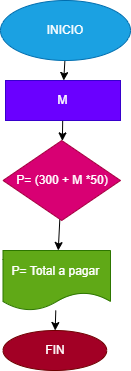

The diagram above was exported from draw.io. Its source (the exported page's mxGraphModel, read from the mxfile embedded in the PNG):
<mxGraphModel dx="558" dy="470" grid="1" gridSize="10" guides="1" tooltips="1" connect="1" arrows="1" fold="1" page="1" pageScale="1" pageWidth="827" pageHeight="1169" math="0" shadow="0">
  <root>
    <mxCell id="0" />
    <mxCell id="1" parent="0" />
    <mxCell id="6" value="" style="edgeStyle=none;html=1;" parent="1" source="2" target="5" edge="1">
      <mxGeometry relative="1" as="geometry" />
    </mxCell>
    <mxCell id="2" value="INICIO" style="ellipse;whiteSpace=wrap;html=1;fillColor=#1ba1e2;fontColor=#ffffff;strokeColor=#006EAF;" parent="1" vertex="1">
      <mxGeometry x="200" y="20" width="130" height="60" as="geometry" />
    </mxCell>
    <mxCell id="8" value="" style="edgeStyle=none;html=1;" parent="1" source="5" target="7" edge="1">
      <mxGeometry relative="1" as="geometry" />
    </mxCell>
    <mxCell id="5" value="M" style="whiteSpace=wrap;html=1;fillColor=#6a00ff;fontColor=#ffffff;strokeColor=#3700CC;" parent="1" vertex="1">
      <mxGeometry x="205" y="100" width="115" height="40" as="geometry" />
    </mxCell>
    <mxCell id="10" value="" style="edgeStyle=none;html=1;" parent="1" source="7" target="9" edge="1">
      <mxGeometry relative="1" as="geometry" />
    </mxCell>
    <mxCell id="7" value="P= (300 + M *50)" style="rhombus;whiteSpace=wrap;html=1;fillColor=#d80073;fontColor=#ffffff;strokeColor=#A50040;" parent="1" vertex="1">
      <mxGeometry x="202.5" y="160" width="117.5" height="80" as="geometry" />
    </mxCell>
    <mxCell id="12" value="" style="edgeStyle=none;html=1;" parent="1" source="9" target="11" edge="1">
      <mxGeometry relative="1" as="geometry" />
    </mxCell>
    <mxCell id="9" value="P= Total a pagar&amp;nbsp;" style="shape=document;whiteSpace=wrap;html=1;boundedLbl=1;fillColor=#60a917;fontColor=#ffffff;strokeColor=#2D7600;" parent="1" vertex="1">
      <mxGeometry x="202.5" y="270" width="107.5" height="60" as="geometry" />
    </mxCell>
    <mxCell id="11" value="FIN" style="ellipse;whiteSpace=wrap;html=1;fillColor=#a20025;fontColor=#ffffff;strokeColor=#6F0000;" parent="1" vertex="1">
      <mxGeometry x="202.5" y="350" width="103.75" height="40" as="geometry" />
    </mxCell>
  </root>
</mxGraphModel>